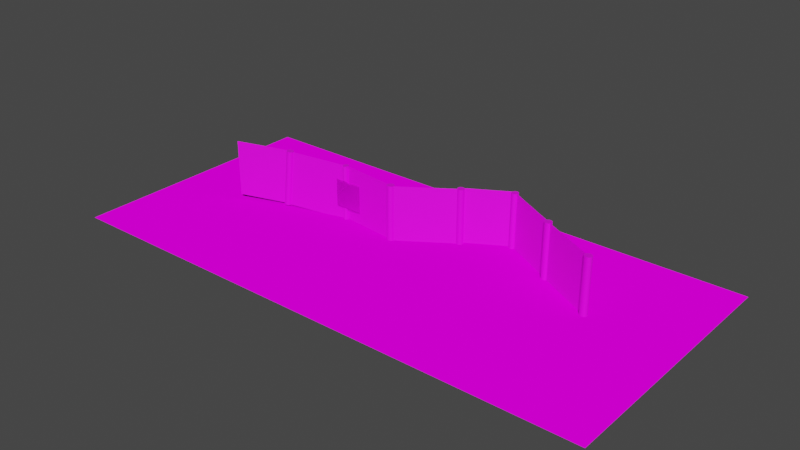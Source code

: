 # Source: caminito.blend  (saved by Blender 2.93.21; exported with 4.5.12 LTS)
import bpy
from mathutils import Matrix  # noqa: F401  (used for matrix-valued properties, if any)

bpy.ops.wm.read_factory_settings(use_empty=True)
scene = bpy.context.scene
scene.name = 'Scene'

# ---- collections
col_collection = bpy.data.collections.new('Collection'); scene.collection.children.link(col_collection)

# ---- images (referenced by path relative to the original .blend; pixels are not part of the script)
import os
ASSET_DIR = os.environ.get("B2B_ASSET_DIR", "")  # directory of the original .blend (textures are referenced by path, not embedded)
HERE = os.path.dirname(os.path.abspath(__file__))  # packed textures are extracted next to this script under _unpacked/

def load_image(name, relpath, width, height, colorspace="sRGB"):
    """Load a texture the original file referenced (path relative to the .blend, or extracted next to this script)."""
    p = next((c for c in (os.path.join(HERE, relpath), os.path.join(ASSET_DIR, relpath)) if relpath and os.path.exists(c)), "")
    if p:
        img = bpy.data.images.load(p, check_existing=True)
        img.name = name
    else:  # same state as the original file: an image datablock whose file is absent (Cycles renders it pink)
        img = bpy.data.images.new(name, width, height)
        img.source = "FILE"
        img.filepath = "//" + (relpath or name)
    img.colorspace_settings.name = colorspace
    return img
img_chainlink_fence_seamless_256_png = load_image('chainlink_fence_seamless_256.png', 'chainlink_fence_seamless_256.png', 1024, 1024, 'sRGB')
img_texturescom_barkpine0009_1_seamless_s_jpg = load_image('TexturesCom_BarkPine0009_1_seamless_S.jpg', 'TexturesCom_BarkPine0009_1_seamless_S.jpg', 1024, 1024, 'sRGB')
img_stone_wall_jpg = load_image('stone_wall.jpg', 'stone_wall.jpg', 1024, 1024, 'sRGB')
img_stone_wall_normal_jpg = load_image('stone_wall_Normal.jpg', 'stone_wall_Normal.jpg', 1024, 1024, 'sRGB')
img_texturescom_graphic_warninglabelset_512_graphic_png = load_image('TexturesCom_Graphic_WarningLabelSet_512_graphic.png', 'TexturesCom_Graphic_WarningLabelSet_512_graphic.png', 1024, 1024, 'sRGB')

# ---- materials (node trees are filled in below, after node groups)
mat_material_001 = bpy.data.materials.new('Material.001')
mat_material_002 = bpy.data.materials.new('Material.002')
mat_material_002.use_transparent_shadow = False
mat_material_003 = bpy.data.materials.new('Material.003')
mat_material_003.use_transparent_shadow = False
mat_texturescom_graphic_warninglabelset_512_graphic = bpy.data.materials.new('TexturesCom_Graphic_WarningLabelSet_512_graphic')
mat_texturescom_graphic_warninglabelset_512_graphic.surface_render_method = 'BLENDED'
mat_texturescom_graphic_warninglabelset_512_graphic.blend_method = 'BLEND'
mat_texturescom_graphic_warninglabelset_512_graphic.use_transparent_shadow = False

# ---- material node trees
mat_material_001.use_nodes = True; mat_material_001.node_tree.nodes.clear()
_N = mat_material_001.node_tree.nodes; _L = mat_material_001.node_tree.links
n0 = _N.new('ShaderNodeBsdfPrincipled'); n0.name = 'Principled BSDF'; n0.location = (10, 300)
n0.distribution = 'GGX'
n0.subsurface_method = 'BURLEY'
n0.inputs[3].default_value = 1.45
n0.inputs[27].default_value = (0.0, 0.0, 0.0, 1.0)
n0.inputs[28].default_value = 1.0
n1 = _N.new('ShaderNodeOutputMaterial'); n1.name = 'Material Output'; n1.location = (300, 300)
n1.target = 'CYCLES'
n2 = _N.new('ShaderNodeTexImage'); n2.name = 'Image Texture'; n2.location = (-280, 280)
n2.image = img_chainlink_fence_seamless_256_png
n3 = _N.new('ShaderNodeTexImage'); n3.name = 'Image Texture.001'; n3.location = (-280, -80)
n3.image = img_chainlink_fence_seamless_256_png
n4 = _N.new('ShaderNodeOutputMaterial'); n4.name = 'Material Output.001'; n4.location = (0, 0)
n4.target = 'EEVEE'
n5 = _N.new('ShaderNodeMixShader'); n5.name = 'Mix Shader'; n5.location = (0, 0)
n5.label = 'Disable Shadow'
n5.hide = True
n6 = _N.new('ShaderNodeLightPath'); n6.name = 'Light Path'; n6.location = (0, 0)
n6.hide = True
n7 = _N.new('ShaderNodeBsdfTransparent'); n7.name = 'Transparent BSDF'; n7.location = (0, 0)
n7.hide = True
_L.new(n0.outputs[0], n1.inputs[0])
_L.new(n2.outputs[0], n0.inputs[0])
_L.new(n3.outputs[1], n0.inputs[4])
_L.new(n0.outputs[0], n5.inputs[1])
_L.new(n5.outputs[0], n4.inputs[0])
_L.new(n6.outputs[1], n5.inputs[0])
_L.new(n7.outputs[0], n5.inputs[2])
n1.is_active_output = True
mat_material_002.use_nodes = True; mat_material_002.node_tree.nodes.clear()
_N = mat_material_002.node_tree.nodes; _L = mat_material_002.node_tree.links
n0 = _N.new('ShaderNodeBsdfPrincipled'); n0.name = 'Principled BSDF'; n0.location = (10, 300)
n0.distribution = 'GGX'
n0.subsurface_method = 'BURLEY'
n0.inputs[3].default_value = 1.45
n0.inputs[27].default_value = (0.0, 0.0, 0.0, 1.0)
n0.inputs[28].default_value = 1.0
n1 = _N.new('ShaderNodeOutputMaterial'); n1.name = 'Material Output'; n1.location = (300, 300)
n2 = _N.new('ShaderNodeTexImage'); n2.name = 'Image Texture'; n2.location = (-280, 280)
n2.image = img_texturescom_barkpine0009_1_seamless_s_jpg
_L.new(n0.outputs[0], n1.inputs[0])
_L.new(n2.outputs[0], n0.inputs[0])
n1.is_active_output = True
mat_material_003.use_nodes = True; mat_material_003.node_tree.nodes.clear()
_N = mat_material_003.node_tree.nodes; _L = mat_material_003.node_tree.links
n0 = _N.new('ShaderNodeOutputMaterial'); n0.name = 'Material Output'; n0.location = (300, 300)
n1 = _N.new('ShaderNodeTexImage'); n1.name = 'Image Texture'; n1.location = (-280, 280)
n1.image = img_stone_wall_jpg
n2 = _N.new('ShaderNodeNormalMap'); n2.name = 'Normal Map'; n2.location = (-192, -142)
n3 = _N.new('ShaderNodeBsdfPrincipled'); n3.name = 'Principled BSDF'; n3.location = (10, 300)
n3.distribution = 'GGX'
n3.subsurface_method = 'BURLEY'
n3.inputs[2].default_value = 0.4367
n3.inputs[3].default_value = 1.45
n3.inputs[13].default_value = 0.0
n3.inputs[27].default_value = (0.0, 0.0, 0.0, 1.0)
n3.inputs[28].default_value = 1.0
n4 = _N.new('ShaderNodeTexImage'); n4.name = 'Image Texture.001'; n4.location = (-489, -126)
n4.image = img_stone_wall_normal_jpg
_L.new(n3.outputs[0], n0.inputs[0])
_L.new(n1.outputs[0], n3.inputs[0])
_L.new(n2.outputs[0], n3.inputs[5])
_L.new(n4.outputs[0], n2.inputs[1])
n0.is_active_output = True
mat_texturescom_graphic_warninglabelset_512_graphic.use_nodes = True; mat_texturescom_graphic_warninglabelset_512_graphic.node_tree.nodes.clear()
_N = mat_texturescom_graphic_warninglabelset_512_graphic.node_tree.nodes; _L = mat_texturescom_graphic_warninglabelset_512_graphic.node_tree.links
n0 = _N.new('ShaderNodeOutputMaterial'); n0.name = 'Material Output'; n0.location = (300, 300)
n1 = _N.new('ShaderNodeTexImage'); n1.name = 'Image Texture'; n1.location = (-200, 300)
n1.image = img_texturescom_graphic_warninglabelset_512_graphic_png
n1.extension = 'CLIP'
n2 = _N.new('ShaderNodeBsdfPrincipled'); n2.name = 'Principled BSDF'; n2.location = (0, 300)
n2.distribution = 'GGX'
n2.subsurface_method = 'BURLEY'
n2.inputs[3].default_value = 1.45
n2.inputs[27].default_value = (0.0, 0.0, 0.0, 1.0)
n2.inputs[28].default_value = 1.0
_L.new(n1.outputs[0], n2.inputs[0])
_L.new(n1.outputs[1], n2.inputs[4])
_L.new(n2.outputs[0], n0.inputs[0])
n0.is_active_output = True

# ---- world
world_world = bpy.data.worlds.new('World'); scene.world = world_world
world_world.use_nodes = True; world_world.node_tree.nodes.clear()
_N = world_world.node_tree.nodes; _L = world_world.node_tree.links
n0 = _N.new('ShaderNodeOutputWorld'); n0.name = 'World Output'; n0.location = (300, 300)
n1 = _N.new('ShaderNodeBackground'); n1.name = 'Background'; n1.location = (10, 300)
n1.inputs[0].default_value = (0.05088, 0.05088, 0.05088, 1.0)
_L.new(n1.outputs[0], n0.inputs[0])
n0.is_active_output = True
world_world.color = (0.05088, 0.05088, 0.05088)
world_world.use_sun_shadow = False
world_world.sun_shadow_jitter_overblur = 0.0

# ---- meshes
me_plane = bpy.data.meshes.new('Plane')
me_plane.from_pydata([(0.0, -1.0, 1.0), (0.0, -1.0, -1.0), (0.0, 1.0, 1.0), (0.0, 1.0, -1.0), (5.991e-08, -0.969, -1.001), (5.991e-08, -0.969, 0.9994), (0.02435, -0.9714, -1.001), (0.02435, -0.9714, 0.9994), (0.04776, -0.9785, -1.001), (0.04776, -0.9785, 0.9994), (0.06934, -0.99, -1.001), (0.06934, -0.99, 0.9994), (0.08825, -1.006, -1.001), (0.08825, -1.006, 0.9994), (0.1038, -1.024, -1.001), (0.1038, -1.024, 0.9994), (0.1153, -1.046, -1.001), (0.1153, -1.046, 0.9994), (0.1224, -1.069, -1.001), (0.1224, -1.069, 0.9994), (0.1248, -1.094, -1.001), (0.1248, -1.094, 0.9994), (0.1224, -1.118, -1.001), (0.1224, -1.118, 0.9994), (0.1153, -1.142, -1.001), (0.1153, -1.142, 0.9994), (0.1038, -1.163, -1.001), (0.1038, -1.163, 0.9994), (0.08825, -1.182, -1.001), (0.08825, -1.182, 0.9994), (0.06934, -1.198, -1.001), (0.06934, -1.198, 0.9994), (0.04776, -1.209, -1.001), (0.04776, -1.209, 0.9994), (0.02435, -1.216, -1.001), (0.02435, -1.216, 0.9994), (4.9e-08, -1.219, -1.001), (4.9e-08, -1.219, 0.9994), (-0.02435, -1.216, -1.001), (-0.02435, -1.216, 0.9994), (-0.04776, -1.209, -1.001), (-0.04776, -1.209, 0.9994), (-0.06934, -1.198, -1.001), (-0.06934, -1.198, 0.9994), (-0.08825, -1.182, -1.001), (-0.08825, -1.182, 0.9994), (-0.1038, -1.163, -1.001), (-0.1038, -1.163, 0.9994), (-0.1153, -1.142, -1.001), (-0.1153, -1.142, 0.9994), (-0.1224, -1.118, -1.001), (-0.1224, -1.118, 0.9994), (-0.1248, -1.094, -1.001), (-0.1248, -1.094, 0.9994), (-0.1224, -1.069, -1.001), (-0.1224, -1.069, 0.9994), (-0.1153, -1.046, -1.001), (-0.1153, -1.046, 0.9994), (-0.1038, -1.024, -1.001), (-0.1038, -1.024, 0.9994), (-0.08825, -1.006, -1.001), (-0.08825, -1.006, 0.9994), (-0.06934, -0.99, -1.001), (-0.06934, -0.99, 0.9994), (-0.04776, -0.9785, -1.001), (-0.04776, -0.9785, 0.9994), (-0.02435, -0.9714, -1.001), (-0.02435, -0.9714, 0.9994)], [], [(0, 1, 3, 2), (4, 5, 7, 6), (6, 7, 9, 8), (8, 9, 11, 10), (10, 11, 13, 12), (12, 13, 15, 14), (14, 15, 17, 16), (16, 17, 19, 18), (18, 19, 21, 20), (20, 21, 23, 22), (22, 23, 25, 24), (24, 25, 27, 26), (26, 27, 29, 28), (28, 29, 31, 30), (30, 31, 33, 32), (32, 33, 35, 34), (34, 35, 37, 36), (36, 37, 39, 38), (38, 39, 41, 40), (40, 41, 43, 42), (42, 43, 45, 44), (44, 45, 47, 46), (46, 47, 49, 48), (48, 49, 51, 50), (50, 51, 53, 52), (52, 53, 55, 54), (54, 55, 57, 56), (56, 57, 59, 58), (58, 59, 61, 60), (60, 61, 63, 62), (62, 63, 65, 64), (7, 5, 67, 65, 63, 61, 59, 57, 55, 53, 51, 49, 47, 45, 43, 41, 39, 37, 35, 33, 31, 29, 27, 25, 23, 21, 19, 17, 15, 13, 11, 9), (64, 65, 67, 66), (66, 67, 5, 4), (4, 6, 8, 10, 12, 14, 16, 18, 20, 22, 24, 26, 28, 30, 32, 34, 36, 38, 40, 42, 44, 46, 48, 50, 52, 54, 56, 58, 60, 62, 64, 66)])
me_plane.polygons.foreach_set('material_index', [0, 1, 1, 1, 1, 1, 1, 1, 1, 1, 1, 1, 1, 1, 1, 1, 1, 1, 1, 1, 1, 1, 1, 1, 1, 1, 1, 1, 1, 1, 1, 1, 1, 1, 1])
_uv = me_plane.uv_layers.new(name='UVMap')
_uv.uv.foreach_set('vector', [-1.69, -1.69, 2.69, -1.69, 2.69, 2.69, -1.69, 2.69, 0.8676, 0.5662, 0.8676, 0.9338, 0.8446, 0.9338, 0.8446, 0.5662, 0.8446, 0.5662, 0.8446, 0.9338, 0.8216, 0.9338, 0.8216, 0.5662, 0.8216, 0.5662, 0.8216, 0.9338, 0.7987, 0.9338, 0.7987, 0.5662, 0.7987, 0.5662, 0.7987, 0.9338, 0.7757, 0.9338, 0.7757, 0.5662, 0.7757, 0.5662, 0.7757, 0.9338, 0.7527, 0.9338, 0.7527, 0.5662, 0.7527, 0.5662, 0.7527, 0.9338, 0.7297, 0.9338, 0.7297, 0.5662, 0.7297, 0.5662, 0.7297, 0.9338, 0.7068, 0.9338, 0.7068, 0.5662, 0.7068, 0.5662, 0.7068, 0.9338, 0.6838, 0.9338, 0.6838, 0.5662, 0.6838, 0.5662, 0.6838, 0.9338, 0.6608, 0.9338, 0.6608, 0.5662, 0.6608, 0.5662, 0.6608, 0.9338, 0.6378, 0.9338, 0.6378, 0.5662, 0.6378, 0.5662, 0.6378, 0.9338, 0.6149, 0.9338, 0.6149, 0.5662, 0.6149, 0.5662, 0.6149, 0.9338, 0.5919, 0.9338, 0.5919, 0.5662, 0.5919, 0.5662, 0.5919, 0.9338, 0.5689, 0.9338, 0.5689, 0.5662, 0.5689, 0.5662, 0.5689, 0.9338, 0.5459, 0.9338, 0.5459, 0.5662, 0.5459, 0.5662, 0.5459, 0.9338, 0.523, 0.9338, 0.523, 0.5662, 0.523, 0.5662, 0.523, 0.9338, 0.5, 0.9338, 0.5, 0.5662, 0.5, 0.5662, 0.5, 0.9338, 0.477, 0.9338, 0.477, 0.5662, 0.477, 0.5662, 0.477, 0.9338, 0.4541, 0.9338, 0.4541, 0.5662, 0.4541, 0.5662, 0.4541, 0.9338, 0.4311, 0.9338, 0.4311, 0.5662, 0.4311, 0.5662, 0.4311, 0.9338, 0.4081, 0.9338, 0.4081, 0.5662, 0.4081, 0.5662, 0.4081, 0.9338, 0.3851, 0.9338, 0.3851, 0.5662, 0.3851, 0.5662, 0.3851, 0.9338, 0.3622, 0.9338, 0.3622, 0.5662, 0.3622, 0.5662, 0.3622, 0.9338, 0.3392, 0.9338, 0.3392, 0.5662, 0.3392, 0.5662, 0.3392, 0.9338, 0.3162, 0.9338, 0.3162, 0.5662, 0.3162, 0.5662, 0.3162, 0.9338, 0.2932, 0.9338, 0.2932, 0.5662, 0.2932, 0.5662, 0.2932, 0.9338, 0.2703, 0.9338, 0.2703, 0.5662, 0.2703, 0.5662, 0.2703, 0.9338, 0.2473, 0.9338, 0.2473, 0.5662, 0.2473, 0.5662, 0.2473, 0.9338, 0.2243, 0.9338, 0.2243, 0.5662, 0.2243, 0.5662, 0.2243, 0.9338, 0.2013, 0.9338, 0.2013, 0.5662, 0.2013, 0.5662, 0.2013, 0.9338, 0.1784, 0.9338, 0.1784, 0.5662, 0.2968, 0.4854, 0.25, 0.49, 0.2032, 0.4854, 0.1582, 0.4717, 0.1167, 0.4496, 0.08029, 0.4197, 0.05045, 0.3833, 0.02827, 0.3418, 0.01461, 0.2968, 0.01, 0.25, 0.01461, 0.2032, 0.02827, 0.1582, 0.05045, 0.1167, 0.08029, 0.08029, 0.1167, 0.05045, 0.1582, 0.02827, 0.2032, 0.01461, 0.25, 0.01, 0.2968, 0.01461, 0.3418, 0.02827, 0.3833, 0.05045, 0.4197, 0.08029, 0.4496, 0.1167, 0.4717, 0.1582, 0.4854, 0.2032, 0.49, 0.25, 0.4854, 0.2968, 0.4717, 0.3418, 0.4496, 0.3833, 0.4197, 0.4197, 0.3833, 0.4496, 0.3418, 0.4717, 0.1784, 0.5662, 0.1784, 0.9338, 0.1554, 0.9338, 0.1554, 0.5662, 0.1554, 0.5662, 0.1554, 0.9338, 0.1324, 0.9338, 0.1324, 0.5662, 0.75, 0.49, 0.7968, 0.4854, 0.8418, 0.4717, 0.8833, 0.4496, 0.9197, 0.4197, 0.9496, 0.3833, 0.9717, 0.3418, 0.9854, 0.2968, 0.99, 0.25, 0.9854, 0.2032, 0.9717, 0.1582, 0.9496, 0.1167, 0.9197, 0.08029, 0.8833, 0.05045, 0.8418, 0.02827, 0.7968, 0.01461, 0.75, 0.01, 0.7032, 0.01461, 0.6582, 0.02827, 0.6167, 0.05045, 0.5803, 0.08029, 0.5504, 0.1167, 0.5283, 0.1582, 0.5146, 0.2032, 0.51, 0.25, 0.5146, 0.2968, 0.5283, 0.3418, 0.5504, 0.3833, 0.5803, 0.4197, 0.6167, 0.4496, 0.6582, 0.4717, 0.7032, 0.4854])
me_plane.materials.append(mat_material_001)
me_plane.materials.append(mat_material_002)
me_plane.use_remesh_fix_poles = True
me_plane.use_remesh_preserve_attributes = False
me_plane.update()
me_plane_001 = bpy.data.meshes.new('Plane.001')
me_plane_001.from_pydata([(-3.535, -4.618, -0.9519), (15.77, -4.618, -0.9519), (-3.535, 4.618, -0.9519), (15.77, 4.618, -0.9519)], [], [(0, 1, 3, 2)])
_uv = me_plane_001.uv_layers.new(name='UVMap')
_uv.uv.foreach_set('vector', [-1.105, -0.3017, 2.292, -0.3017, 2.292, 1.323, -1.105, 1.323])
me_plane_001.materials.append(mat_material_003)
me_plane_001.use_remesh_fix_poles = True
me_plane_001.use_remesh_preserve_attributes = False
me_plane_001.update()
me_texturescom_graphic_warninglabelset_512_graphic = bpy.data.meshes.new('TexturesCom_Graphic_WarningLabelSet_512_graphic')
me_texturescom_graphic_warninglabelset_512_graphic.from_pydata([(2.782, -7.912, -0.5), (3.782, -7.912, -0.5), (2.782, -7.912, 0.5), (3.782, -7.912, 0.5)], [], [(0, 1, 3, 2)])
_uv = me_texturescom_graphic_warninglabelset_512_graphic.uv_layers.new(name='UVMap')
_uv.uv.foreach_set('vector', [0.01326, 0.7886, 0.2116, 0.7886, 0.2116, 0.9927, 0.01326, 0.9927])
me_texturescom_graphic_warninglabelset_512_graphic.materials.append(mat_texturescom_graphic_warninglabelset_512_graphic)
me_texturescom_graphic_warninglabelset_512_graphic.use_remesh_fix_poles = True
me_texturescom_graphic_warninglabelset_512_graphic.use_remesh_preserve_attributes = False
me_texturescom_graphic_warninglabelset_512_graphic.update()

# ---- curves / text
cu_beziercurve = bpy.data.curves.new('BezierCurve', 'CURVE')
cu_beziercurve.dimensions = '3D'
_sp = cu_beziercurve.splines.new('BEZIER'); _sp.bezier_points.add(4)
_sp.bezier_points.foreach_set('co', [-0.112, -0.07304, 0.2034, 3.046, 0.6919, 0.0, 6.568, 0.7373, 0.0, 8.568, 2.771, 0.0, 13.28, 0.5344, 0.0])
_sp.bezier_points.foreach_set('handle_left', [-0.612, -0.573, 0.2034, 2.546, 0.1919, 0.0, 6.068, 0.2373, 0.0, 7.568, 2.771, 0.0, 12.28, 0.5344, 0.0])
_sp.bezier_points.foreach_set('handle_right', [0.388, 0.427, 0.2034, 3.546, 1.192, 0.0, 7.068, 1.237, 0.0, 9.568, 2.771, 0.0, 14.28, 0.5344, 0.0])
for _p, _l, _r in zip(_sp.bezier_points, ['ALIGNED', 'ALIGNED', 'ALIGNED', 'ALIGNED', 'ALIGNED'], ['ALIGNED', 'ALIGNED', 'ALIGNED', 'ALIGNED', 'ALIGNED']): _p.handle_left_type = _l; _p.handle_right_type = _r
_sp.order_u = 0
_sp.order_v = 0
cu_beziercurve.use_path = True
cu_beziercurve.fill_mode = 'FULL'

# ---- objects
ob_plane = bpy.data.objects.new('Plane', me_plane)
ob_beziercurve = bpy.data.objects.new('BezierCurve', cu_beziercurve)
ob_plane_001 = bpy.data.objects.new('Plane.001', me_plane_001)
ob_texturescom_graphic_warninglabelset_512_graphic = bpy.data.objects.new('TexturesCom_Graphic_WarningLabelSet_512_graphic', me_texturescom_graphic_warninglabelset_512_graphic)

# ---- transforms, parenting, visibility, modifiers, constraints
ob_plane.location = (0.0, 0.0, 0.0)
ob_plane.rotation_euler = (0.0, -0.0, 1.571)
_m = ob_plane.modifiers.new('Array', 'ARRAY')
_m.fit_type = 'FIT_CURVE'
_m.curve = ob_beziercurve
_m.relative_offset_displace = (0.0, -1.0, 0.0)
_m = ob_plane.modifiers.new('Curve', 'CURVE')
_m.object = ob_beziercurve
ob_beziercurve.location = (-0.3384, 0.2499, 0.0)
ob_plane_001.location = (0.0, 0.0, 0.0)
ob_texturescom_graphic_warninglabelset_512_graphic.location = (0.0, 8.609, 0.0)

# ---- collection membership
col_collection.objects.link(ob_plane)
col_collection.objects.link(ob_beziercurve)
col_collection.objects.link(ob_plane_001)
col_collection.objects.link(ob_texturescom_graphic_warninglabelset_512_graphic)

# ---- scene / render settings (as saved in the file)
scene.frame_start = 1; scene.frame_end = 250; scene.frame_set(1)
scene.render.engine = 'BLENDER_EEVEE_NEXT'
scene.cycles.use_denoising = False
scene.cycles.samples = 128
scene.cycles.sampling_pattern = 'TABULATED_SOBOL'
scene.cycles.use_adaptive_sampling = False
scene.cycles.use_light_tree = False
scene.view_settings.view_transform = 'Filmic'
bpy.context.view_layer.update()

# ---- added for rendering (the .blend has no active camera and no usable light): camera, sun
cam_auto = bpy.data.cameras.new('AutoCamera')
cam_auto.lens = 50.0
cam_auto.sensor_width = 36.0
cam_auto.clip_end = 1000.0
ob_auto_camera = bpy.data.objects.new('AutoCamera', cam_auto)
scene.collection.objects.link(ob_auto_camera)
ob_auto_camera.location = (26.0274, -23.8901, 16.0352)
ob_auto_camera.rotation_euler = (1.09748, -7.21219e-08, 0.694738)
scene.camera = ob_auto_camera
light_auto_sun = bpy.data.lights.new('AutoSun', 'SUN')
light_auto_sun.energy = 3.0
light_auto_sun.angle = 0.0523599
ob_auto_sun = bpy.data.objects.new('AutoSun', light_auto_sun)
scene.collection.objects.link(ob_auto_sun)
ob_auto_sun.rotation_euler = (0.872665, 0.174533, 0.523599)
bpy.context.view_layer.update()
